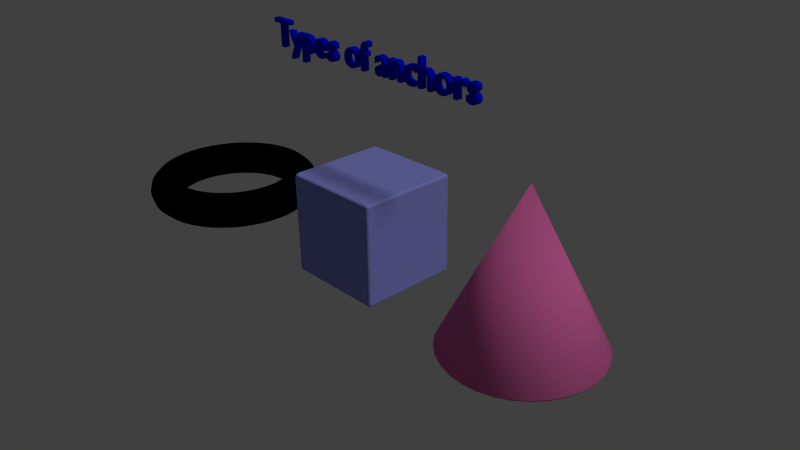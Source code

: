 # Source: custom_anchors.blend  (saved by Blender 2.78.0; exported with 4.5.12 LTS)
import bpy
from mathutils import Matrix  # noqa: F401  (used for matrix-valued properties, if any)

bpy.ops.wm.read_factory_settings(use_empty=True)
scene = bpy.context.scene
scene.name = 'Scene'

# ---- collections
col_collection_1 = bpy.data.collections.new('Collection 1'); scene.collection.children.link(col_collection_1)

# ---- materials (node trees are filled in below, after node groups)
mat_material_003 = bpy.data.materials.new('Material.003')
mat_material_003.alpha_threshold = 0.0
mat_material_003.diffuse_color = (0.0, 0.003148, 0.8, 1.0)
mat_material_003.roughness = 0.5
mat_material = bpy.data.materials.new('Material')
mat_material.alpha_threshold = 0.0
mat_material.diffuse_color = (0.8, 0.1577, 0.4331, 1.0)
mat_material.roughness = 0.5
mat_material_001 = bpy.data.materials.new('Material.001')
mat_material_001.alpha_threshold = 0.0
mat_material_001.diffuse_color = (0.2896, 0.309, 0.8, 1.0)
mat_material_001.roughness = 0.5
mat_torus = bpy.data.materials.new('torus')
mat_torus.alpha_threshold = 0.0
mat_torus.diffuse_color = (0.1007, 0.8, 0.1829, 1.0)
mat_torus.roughness = 0.5

# ---- node groups
ng_b4w_vector_view = bpy.data.node_groups.new('B4W_VECTOR_VIEW', 'ShaderNodeTree')
_s = ng_b4w_vector_view.interface.new_socket(name='Vector', in_out='OUTPUT', socket_type='NodeSocketVector')
_s.min_value = 0.0
_s.max_value = 0.0
_s = ng_b4w_vector_view.interface.new_socket(name='Vector', in_out='INPUT', socket_type='NodeSocketVector')
_s.min_value = -1.0
_s.max_value = 1.0
_N = ng_b4w_vector_view.nodes; _L = ng_b4w_vector_view.links
n0 = _N.new('NodeGroupInput'); n0.name = 'Group Input'; n0.location = (-200, 0)
n1 = _N.new('NodeGroupOutput'); n1.name = 'Group Output'; n1.location = (-20, 0)
_L.new(n0.outputs[0], n1.inputs[0])
n1.is_active_output = True

# ---- material node trees
mat_torus.use_nodes = True; mat_torus.node_tree.nodes.clear()
_N = mat_torus.node_tree.nodes; _L = mat_torus.node_tree.links
n0 = _N.new('NodeUndefined'); n0.name = 'Material'; n0.location = (122, 399)
n0.inputs[1].default_value = (1.0, 1.0, 1.0, 1.0)
n0.inputs[2].default_value = 0.8
n0.inputs[3].default_value = (0.0, 0.0, 0.0)
n1 = _N.new('NodeUndefined'); n1.name = 'Output'; n1.location = (412, 399)
n1.inputs[1].default_value = 1.0
n2 = _N.new('NodeUndefined'); n2.name = 'Geometry'; n2.location = (-1012, -7)
n3 = _N.new('ShaderNodeGroup'); n3.name = 'Group'; n3.location = (-788, -82)
n3.node_tree = ng_b4w_vector_view
n4 = _N.new('NodeUndefined'); n4.name = 'Texture'; n4.location = (-537, 144)
n5 = _N.new('ShaderNodeSeparateColor'); n5.name = 'Separate RGB'; n5.location = (-341, 163)
n6 = _N.new('ShaderNodeMix'); n6.name = 'Mix'; n6.location = (-151, 232)
n6.data_type = 'RGBA'
n6.inputs[6].default_value = (0.007822, 0.03825, 0.0, 1.0)
n6.inputs[7].default_value = (0.1462, 0.6569, 0.1707, 1.0)
_L.new(n0.outputs[0], n1.inputs[0])
_L.new(n2.outputs[5], n3.inputs[0])
_L.new(n3.outputs[0], n4.inputs[0])
_L.new(n6.outputs[2], n0.inputs[0])
_L.new(n4.outputs[1], n5.inputs[0])
_L.new(n5.outputs[0], n6.inputs[0])

# ---- world
world_world = bpy.data.worlds.new('World'); scene.world = world_world
world_world.color = (0.05088, 0.05088, 0.05088)
world_world.use_sun_shadow = False
world_world.sun_shadow_jitter_overblur = 0.0
world_world.cycles.sampling_method = 'NONE'
world_world.cycles.sample_map_resolution = 256

# ---- cameras
cam_camera = bpy.data.cameras.new('Camera')
cam_camera.clip_end = 100.0
cam_camera.lens = 35.0
cam_camera.sensor_width = 32.0
cam_camera.sensor_height = 18.0
cam_camera.ortho_scale = 7.314
cam_camera.dof.focus_distance = 0.0
cam_camera.dof.aperture_fstop = 128.0

# ---- lights
light_lamp = bpy.data.lights.new('Lamp', 'SUN')
light_lamp.transmission_factor = 0.0
light_lamp.cutoff_distance = 30.0
light_lamp.angle = 0.1993
light_lamp.energy = 1.0
light_lamp.shadow_buffer_clip_start = 1.001
light_lamp.shadow_soft_size = 0.1
light_lamp.shadow_cascade_max_distance = 1000.0
light_lamp.cycles.use_multiple_importance_sampling = False

# ---- meshes
me_cone = bpy.data.meshes.new('Cone')
me_cone.from_pydata([(0.0, 0.0, 1.0), (0.0, 0.9874, -0.9748), (-2.165e-08, 0.9717, -1.0), (0.1896, 0.9531, -1.0), (0.1926, 0.9684, -0.9748), (0.3779, 0.9122, -0.9748), (0.3719, 0.8978, -1.0), (0.5486, 0.821, -0.9748), (0.5399, 0.808, -1.0), (0.6871, 0.6871, -1.0), (0.6982, 0.6982, -0.9748), (0.808, 0.5399, -1.0), (0.821, 0.5486, -0.9748), (0.8978, 0.3719, -1.0), (0.9122, 0.3779, -0.9748), (0.9531, 0.1896, -1.0), (0.9684, 0.1926, -0.9748), (0.9717, 6.682e-08, -1.0), (0.9874, 7.455e-08, -0.9748), (0.9531, -0.1896, -1.0), (0.9684, -0.1926, -0.9748), (0.8978, -0.3719, -1.0), (0.9122, -0.3779, -0.9748), (0.808, -0.5399, -1.0), (0.821, -0.5486, -0.9748), (0.6871, -0.6871, -1.0), (0.6982, -0.6982, -0.9748), (0.5399, -0.808, -1.0), (0.5486, -0.821, -0.9748), (0.3719, -0.8978, -1.0), (0.3779, -0.9122, -0.9748), (0.1896, -0.9531, -1.0), (0.1926, -0.9684, -0.9748), (-3.083e-07, -0.9717, -1.0), (-3.217e-07, -0.9874, -0.9748), (-0.1926, -0.9684, -0.9748), (-0.1896, -0.9531, -1.0), (-0.3779, -0.9122, -0.9748), (-0.3719, -0.8978, -1.0), (-0.5486, -0.821, -0.9748), (-0.5399, -0.808, -1.0), (-0.6982, -0.6982, -0.9748), (-0.6871, -0.6871, -1.0), (-0.821, -0.5486, -0.9748), (-0.808, -0.5399, -1.0), (-0.9123, -0.3779, -0.9748), (-0.8978, -0.3719, -1.0), (-0.9684, -0.1926, -0.9748), (-0.9531, -0.1896, -1.0), (-0.9874, 9.534e-07, -0.9748), (-0.9717, 9.139e-07, -1.0), (-0.9684, 0.1926, -0.9748), (-0.9531, 0.1896, -1.0), (-0.9122, 0.3779, -0.9748), (-0.8978, 0.3719, -1.0), (-0.821, 0.5486, -0.9748), (-0.808, 0.5399, -1.0), (-0.6982, 0.6982, -0.9748), (-0.6871, 0.6871, -1.0), (-0.5486, 0.821, -0.9748), (-0.5399, 0.808, -1.0), (-0.3779, 0.9123, -0.9748), (-0.3719, 0.8978, -1.0), (-0.1926, 0.9684, -0.9748), (-0.1896, 0.9531, -1.0)], [], [(63, 0, 1), (61, 0, 63), (59, 0, 61), (57, 0, 59), (55, 0, 57), (53, 0, 55), (51, 0, 53), (49, 0, 51), (47, 0, 49), (45, 0, 47), (43, 0, 45), (41, 0, 43), (39, 0, 41), (37, 0, 39), (35, 0, 37), (34, 0, 35), (32, 0, 34), (30, 0, 32), (28, 0, 30), (26, 0, 28), (24, 0, 26), (22, 0, 24), (20, 0, 22), (18, 0, 20), (16, 0, 18), (14, 0, 16), (12, 0, 14), (10, 0, 12), (7, 0, 10), (4, 0, 5), (5, 0, 7), (1, 0, 4), (1, 4, 3, 2), (4, 5, 6, 3), (5, 7, 8, 6), (7, 10, 9, 8), (10, 12, 11, 9), (12, 14, 13, 11), (14, 16, 15, 13), (16, 18, 17, 15), (18, 20, 19, 17), (20, 22, 21, 19), (22, 24, 23, 21), (24, 26, 25, 23), (26, 28, 27, 25), (28, 30, 29, 27), (30, 32, 31, 29), (32, 34, 33, 31), (34, 35, 36, 33), (35, 37, 38, 36), (37, 39, 40, 38), (39, 41, 42, 40), (41, 43, 44, 42), (43, 45, 46, 44), (45, 47, 48, 46), (47, 49, 50, 48), (49, 51, 52, 50), (51, 53, 54, 52), (53, 55, 56, 54), (55, 57, 58, 56), (57, 59, 60, 58), (59, 61, 62, 60), (61, 63, 64, 62), (63, 1, 2, 64), (2, 3, 6, 8, 9, 11, 13, 15, 17, 19, 21, 23, 25, 27, 29, 31, 33, 36, 38, 40, 42, 44, 46, 48, 50, 52, 54, 56, 58, 60, 62, 64)])
me_cone.polygons.foreach_set('use_smooth', [True] * 65)
me_cone.materials.append(mat_material)
me_cone.use_remesh_preserve_volume = False
me_cone.use_remesh_preserve_attributes = False
me_cone.use_mirror_vertex_groups = False
me_cone.update()
me_cone.normals_split_custom_set([tuple(v) for v in zip(*[iter([-0.1949, 0.9798, -0.04516, 1.221e-06, 7.571e-07, 1.0, 2.87e-07, 0.999, -0.04516, -0.3823, 0.9229, -0.04516, 1.221e-06, 7.571e-07, 1.0, -0.1949, 0.9798, -0.04516, -0.555, 0.8306, -0.04516, 1.221e-06, 7.571e-07, 1.0, -0.3823, 0.9229, -0.04516, -0.7064, 0.7064, -0.04516, 1.221e-06, 7.571e-07, 1.0, -0.555, 0.8306, -0.04516, -0.8306, 0.555, -0.04516, 1.221e-06, 7.571e-07, 1.0, -0.7064, 0.7064, -0.04516, -0.9229, 0.3823, -0.04516, 1.221e-06, 7.571e-07, 1.0, -0.8306, 0.555, -0.04516, -0.9798, 0.1949, -0.04516, 1.221e-06, 7.571e-07, 1.0, -0.9229, 0.3823, -0.04516, -0.999, 9.846e-07, -0.04516, 1.221e-06, 7.571e-07, 1.0, -0.9798, 0.1949, -0.04516, -0.9798, -0.1949, -0.04516, 1.221e-06, 7.571e-07, 1.0, -0.999, 9.846e-07, -0.04516, -0.9229, -0.3823, -0.04516, 1.221e-06, 7.571e-07, 1.0, -0.9798, -0.1949, -0.04516, -0.8306, -0.555, -0.04516, 1.221e-06, 7.571e-07, 1.0, -0.9229, -0.3823, -0.04516, -0.7064, -0.7064, -0.04516, 1.221e-06, 7.571e-07, 1.0, -0.8306, -0.555, -0.04516, -0.555, -0.8306, -0.04516, 1.221e-06, 7.571e-07, 1.0, -0.7064, -0.7064, -0.04516, -0.3823, -0.9229, -0.04515, 1.221e-06, 7.571e-07, 1.0, -0.555, -0.8306, -0.04516, -0.1949, -0.9798, -0.04516, 1.221e-06, 7.571e-07, 1.0, -0.3823, -0.9229, -0.04515, -2.644e-07, -0.999, -0.04516, 1.221e-06, 7.571e-07, 1.0, -0.1949, -0.9798, -0.04516, 0.1949, -0.9798, -0.04516, 1.221e-06, 7.571e-07, 1.0, -2.644e-07, -0.999, -0.04516, 0.3823, -0.9229, -0.04516, 1.221e-06, 7.571e-07, 1.0, 0.1949, -0.9798, -0.04516, 0.555, -0.8306, -0.04516, 1.221e-06, 7.571e-07, 1.0, 0.3823, -0.9229, -0.04516, 0.7064, -0.7064, -0.04516, 1.221e-06, 7.571e-07, 1.0, 0.555, -0.8306, -0.04516, 0.8306, -0.555, -0.04516, 1.221e-06, 7.571e-07, 1.0, 0.7064, -0.7064, -0.04516, 0.9229, -0.3823, -0.04516, 1.221e-06, 7.571e-07, 1.0, 0.8306, -0.555, -0.04516, 0.9798, -0.1949, -0.04516, 1.221e-06, 7.571e-07, 1.0, 0.9229, -0.3823, -0.04516, 0.999, 7.596e-08, -0.04515, 1.221e-06, 7.571e-07, 1.0, 0.9798, -0.1949, -0.04516, 0.9798, 0.1949, -0.04516, 1.221e-06, 7.571e-07, 1.0, 0.999, 7.596e-08, -0.04515, 0.9229, 0.3823, -0.04516, 1.221e-06, 7.571e-07, 1.0, 0.9798, 0.1949, -0.04516, 0.8306, 0.555, -0.04516, 1.221e-06, 7.571e-07, 1.0, 0.9229, 0.3823, -0.04516, 0.7064, 0.7064, -0.04516, 1.221e-06, 7.571e-07, 1.0, 0.8306, 0.555, -0.04516, 0.555, 0.8306, -0.04516, 1.221e-06, 7.571e-07, 1.0, 0.7064, 0.7064, -0.04516, 0.1949, 0.9798, -0.04516, 1.221e-06, 7.571e-07, 1.0, 0.3823, 0.9229, -0.04515, 0.3823, 0.9229, -0.04515, 1.221e-06, 7.571e-07, 1.0, 0.555, 0.8306, -0.04516, 2.87e-07, 0.999, -0.04516, 1.221e-06, 7.571e-07, 1.0, 0.1949, 0.9798, -0.04516, 2.87e-07, 0.999, -0.04516, 0.1949, 0.9798, -0.04516, -3.647e-05, 2.471e-05, -1.0, -4.908e-05, 1.606e-05, -1.0, 0.1949, 0.9798, -0.04516, 0.3823, 0.9229, -0.04515, -3.062e-05, 3.201e-05, -1.0, -3.647e-05, 2.471e-05, -1.0, 0.3823, 0.9229, -0.04515, 0.555, 0.8306, -0.04516, -2.414e-05, 3.633e-05, -1.0, -3.062e-05, 3.201e-05, -1.0, 0.555, 0.8306, -0.04516, 0.7064, 0.7064, -0.04516, -1.639e-05, 4.041e-05, -1.0, -2.414e-05, 3.633e-05, -1.0, 0.7064, 0.7064, -0.04516, 0.8306, 0.555, -0.04516, -8.225e-06, 4.292e-05, -1.0, -1.639e-05, 4.041e-05, -1.0, 0.8306, 0.555, -0.04516, 0.9229, 0.3823, -0.04516, 2.98e-08, 4.436e-05, -1.0, -8.225e-06, 4.292e-05, -1.0, 0.9229, 0.3823, -0.04516, 0.9798, 0.1949, -0.04516, 9.328e-06, 4.317e-05, -1.0, 2.98e-08, 4.436e-05, -1.0, 0.9798, 0.1949, -0.04516, 0.999, 7.596e-08, -0.04515, 1.803e-05, 4.056e-05, -1.0, 9.328e-06, 4.317e-05, -1.0, 0.999, 7.596e-08, -0.04515, 0.9798, -0.1949, -0.04516, 2.521e-05, 3.613e-05, -1.0, 1.803e-05, 4.056e-05, -1.0, 0.9798, -0.1949, -0.04516, 0.9229, -0.3823, -0.04516, 3.153e-05, 3.076e-05, -1.0, 2.521e-05, 3.613e-05, -1.0, 0.9229, -0.3823, -0.04516, 0.8306, -0.555, -0.04516, 3.713e-05, 2.436e-05, -1.0, 3.153e-05, 3.076e-05, -1.0, 0.8306, -0.555, -0.04516, 0.7064, -0.7064, -0.04516, 4.068e-05, 1.669e-05, -1.0, 3.713e-05, 2.436e-05, -1.0, 0.7064, -0.7064, -0.04516, 0.555, -0.8306, -0.04516, 4.277e-05, 8.345e-06, -1.0, 4.068e-05, 1.669e-05, -1.0, 0.555, -0.8306, -0.04516, 0.3823, -0.9229, -0.04516, 4.394e-05, 1.192e-07, -1.0, 4.277e-05, 8.345e-06, -1.0, 0.3823, -0.9229, -0.04516, 0.1949, -0.9798, -0.04516, 4.305e-05, -8.434e-06, -1.0, 4.394e-05, 1.192e-07, -1.0, 0.1949, -0.9798, -0.04516, -2.644e-07, -0.999, -0.04516, 4.055e-05, -1.734e-05, -1.0, 4.305e-05, -8.434e-06, -1.0, -2.644e-07, -0.999, -0.04516, -0.1949, -0.9798, -0.04516, 3.625e-05, -2.48e-05, -1.0, 4.055e-05, -1.734e-05, -1.0, -0.1949, -0.9798, -0.04516, -0.3823, -0.9229, -0.04515, 3.055e-05, -3.21e-05, -1.0, 3.625e-05, -2.48e-05, -1.0, -0.3823, -0.9229, -0.04515, -0.555, -0.8306, -0.04516, 2.412e-05, -3.71e-05, -1.0, 3.055e-05, -3.21e-05, -1.0, -0.555, -0.8306, -0.04516, -0.7064, -0.7064, -0.04516, 1.675e-05, -4.011e-05, -1.0, 2.412e-05, -3.71e-05, -1.0, -0.7064, -0.7064, -0.04516, -0.8306, -0.555, -0.04516, 8.464e-06, -4.283e-05, -1.0, 1.675e-05, -4.011e-05, -1.0, -0.8306, -0.555, -0.04516, -0.9229, -0.3823, -0.04516, -4.172e-07, -4.391e-05, -1.0, 8.464e-06, -4.283e-05, -1.0, -0.9229, -0.3823, -0.04516, -0.9798, -0.1949, -0.04516, -9.179e-06, -4.314e-05, -1.0, -4.172e-07, -4.391e-05, -1.0, -0.9798, -0.1949, -0.04516, -0.999, 9.846e-07, -0.04516, -1.77e-05, -4.046e-05, -1.0, -9.179e-06, -4.314e-05, -1.0, -0.999, 9.846e-07, -0.04516, -0.9798, 0.1949, -0.04516, -2.486e-05, -3.623e-05, -1.0, -1.77e-05, -4.046e-05, -1.0, -0.9798, 0.1949, -0.04516, -0.9229, 0.3823, -0.04516, -3.15e-05, -3.067e-05, -1.0, -2.486e-05, -3.623e-05, -1.0, -0.9229, 0.3823, -0.04516, -0.8306, 0.555, -0.04516, -3.752e-05, -2.407e-05, -1.0, -3.15e-05, -3.067e-05, -1.0, -0.8306, 0.555, -0.04516, -0.7064, 0.7064, -0.04516, -4.095e-05, -1.669e-05, -1.0, -3.752e-05, -2.407e-05, -1.0, -0.7064, 0.7064, -0.04516, -0.555, 0.8306, -0.04516, -4.333e-05, -7.808e-06, -1.0, -4.095e-05, -1.669e-05, -1.0, -0.555, 0.8306, -0.04516, -0.3823, 0.9229, -0.04516, -4.391e-05, 3.874e-07, -1.0, -4.333e-05, -7.808e-06, -1.0, -0.3823, 0.9229, -0.04516, -0.1949, 0.9798, -0.04516, -4.306e-05, 7.838e-06, -1.0, -4.391e-05, 3.874e-07, -1.0, -0.1949, 0.9798, -0.04516, 2.87e-07, 0.999, -0.04516, -4.908e-05, 1.606e-05, -1.0, -4.306e-05, 7.838e-06, -1.0, -4.908e-05, 1.606e-05, -1.0, -3.647e-05, 2.471e-05, -1.0, -3.062e-05, 3.201e-05, -1.0, -2.414e-05, 3.633e-05, -1.0, -1.639e-05, 4.041e-05, -1.0, -8.225e-06, 4.292e-05, -1.0, 2.98e-08, 4.436e-05, -1.0, 9.328e-06, 4.317e-05, -1.0, 1.803e-05, 4.056e-05, -1.0, 2.521e-05, 3.613e-05, -1.0, 3.153e-05, 3.076e-05, -1.0, 3.713e-05, 2.436e-05, -1.0, 4.068e-05, 1.669e-05, -1.0, 4.277e-05, 8.345e-06, -1.0, 4.394e-05, 1.192e-07, -1.0, 4.305e-05, -8.434e-06, -1.0, 4.055e-05, -1.734e-05, -1.0, 3.625e-05, -2.48e-05, -1.0, 3.055e-05, -3.21e-05, -1.0, 2.412e-05, -3.71e-05, -1.0, 1.675e-05, -4.011e-05, -1.0, 8.464e-06, -4.283e-05, -1.0, -4.172e-07, -4.391e-05, -1.0, -9.179e-06, -4.314e-05, -1.0, -1.77e-05, -4.046e-05, -1.0, -2.486e-05, -3.623e-05, -1.0, -3.15e-05, -3.067e-05, -1.0, -3.752e-05, -2.407e-05, -1.0, -4.095e-05, -1.669e-05, -1.0, -4.333e-05, -7.808e-06, -1.0, -4.391e-05, 3.874e-07, -1.0, -4.306e-05, 7.838e-06, -1.0])] * 3)])
me_cube = bpy.data.meshes.new('Cube')
me_cube.from_pydata([(-0.9376, -0.9376, -1.0), (-0.9376, -1.0, -0.9376), (-1.0, -0.9376, -0.9376), (-1.0, 0.9376, -0.9376), (-0.9376, 1.0, -0.9376), (-0.9376, 0.9376, -1.0), (0.9376, 1.0, -0.9376), (1.0, 0.9376, -0.9376), (0.9376, 0.9376, -1.0), (1.0, -0.9376, -0.9376), (0.9376, -1.0, -0.9376), (0.9376, -0.9376, -1.0), (-1.0, -0.9376, 0.9376), (-0.9376, -1.0, 0.9376), (-0.9376, -0.9376, 1.0), (-1.0, 0.9376, 0.9376), (-0.9376, 0.9376, 1.0), (-0.9376, 1.0, 0.9376), (0.9376, 1.0, 0.9376), (0.9376, 0.9376, 1.0), (1.0, 0.9376, 0.9376), (1.0, -0.9376, 0.9376), (0.9376, -0.9376, 1.0), (0.9376, -1.0, 0.9376)], [], [(0, 5, 8, 11), (20, 21, 9, 7), (22, 19, 16, 14), (17, 18, 6, 4), (23, 13, 1, 10), (0, 1, 2), (3, 4, 5), (6, 7, 8), (9, 10, 11), (12, 13, 14), (15, 16, 17), (18, 19, 20), (21, 22, 23), (1, 13, 12, 2), (14, 16, 15, 12), (17, 4, 3, 15), (5, 0, 2, 3), (16, 19, 18, 17), (20, 7, 6, 18), (8, 5, 4, 6), (19, 22, 21, 20), (23, 10, 9, 21), (11, 8, 7, 9), (22, 14, 13, 23), (0, 11, 10, 1), (12, 15, 3, 2)])
me_cube.polygons.foreach_set('use_smooth', [True] * 26)
me_cube.materials.append(mat_material_001)
me_cube.use_remesh_preserve_volume = False
me_cube.use_remesh_preserve_attributes = False
me_cube.use_mirror_vertex_groups = False
me_cube.update()
me_cube.normals_split_custom_set([tuple(v) for v in zip(*[iter([-1.863e-05, 2.318e-05, -1.0, 2.309e-05, 1.851e-05, -1.0, 1.863e-05, -2.318e-05, -1.0, -2.309e-05, -1.851e-05, -1.0, 1.0, -2.309e-05, 1.851e-05, 1.0, -1.863e-05, -2.318e-05, 1.0, 2.309e-05, -1.851e-05, 1.0, 1.863e-05, 2.318e-05, 1.863e-05, 2.318e-05, 1.0, -2.309e-05, 1.851e-05, 1.0, -1.863e-05, -2.318e-05, 1.0, 2.309e-05, -1.851e-05, 1.0, 2.318e-05, 1.0, 1.863e-05, 1.851e-05, 1.0, -2.309e-05, -2.318e-05, 1.0, -1.863e-05, -1.851e-05, 1.0, 2.309e-05, -2.318e-05, -1.0, 1.863e-05, -1.851e-05, -1.0, -2.309e-05, 2.318e-05, -1.0, -1.863e-05, 1.851e-05, -1.0, 2.309e-05, -1.863e-05, 2.318e-05, -1.0, 2.318e-05, -1.0, -1.863e-05, -1.0, -9.567e-06, 1.398e-05, -1.0, -1.398e-05, -9.403e-06, -1.851e-05, 1.0, 2.309e-05, 2.309e-05, 1.851e-05, -1.0, -2.318e-05, 1.0, -1.863e-05, 1.0, 1.863e-05, 2.318e-05, 1.863e-05, -2.318e-05, -1.0, 1.0, 2.309e-05, -1.851e-05, 1.851e-05, -1.0, 2.309e-05, -2.309e-05, -1.851e-05, -1.0, -1.0, 1.398e-05, 9.403e-06, -1.851e-05, -1.0, -2.309e-05, 2.309e-05, -1.851e-05, 1.0, -1.0, 9.567e-06, -1.398e-05, -1.863e-05, -2.318e-05, 1.0, 2.318e-05, 1.0, 1.863e-05, 1.851e-05, 1.0, -2.309e-05, -2.309e-05, 1.851e-05, 1.0, 1.0, -2.309e-05, 1.851e-05, 1.0, -1.863e-05, -2.318e-05, 1.863e-05, 2.318e-05, 1.0, -2.318e-05, -1.0, 1.863e-05, 2.318e-05, -1.0, -1.863e-05, -1.851e-05, -1.0, -2.309e-05, -1.0, 1.398e-05, 9.403e-06, -1.0, -9.567e-06, 1.398e-05, 2.309e-05, -1.851e-05, 1.0, -1.863e-05, -2.318e-05, 1.0, -1.0, 9.567e-06, -1.398e-05, -1.0, 1.398e-05, 9.403e-06, 2.318e-05, 1.0, 1.863e-05, -1.851e-05, 1.0, 2.309e-05, -1.0, -1.398e-05, -9.403e-06, -1.0, 9.567e-06, -1.398e-05, 2.309e-05, 1.851e-05, -1.0, -1.863e-05, 2.318e-05, -1.0, -1.0, -9.567e-06, 1.398e-05, -1.0, -1.398e-05, -9.403e-06, -1.863e-05, -2.318e-05, 1.0, -2.309e-05, 1.851e-05, 1.0, 1.851e-05, 1.0, -2.309e-05, 2.318e-05, 1.0, 1.863e-05, 1.0, -2.309e-05, 1.851e-05, 1.0, 1.863e-05, 2.318e-05, -2.318e-05, 1.0, -1.863e-05, 1.851e-05, 1.0, -2.309e-05, 1.863e-05, -2.318e-05, -1.0, 2.309e-05, 1.851e-05, -1.0, -1.851e-05, 1.0, 2.309e-05, -2.318e-05, 1.0, -1.863e-05, -2.309e-05, 1.851e-05, 1.0, 1.863e-05, 2.318e-05, 1.0, 1.0, -1.863e-05, -2.318e-05, 1.0, -2.309e-05, 1.851e-05, -2.318e-05, -1.0, 1.863e-05, 1.851e-05, -1.0, 2.309e-05, 1.0, 2.309e-05, -1.851e-05, 1.0, -1.863e-05, -2.318e-05, -2.309e-05, -1.851e-05, -1.0, 1.863e-05, -2.318e-05, -1.0, 1.0, 1.863e-05, 2.318e-05, 1.0, 2.309e-05, -1.851e-05, 1.863e-05, 2.318e-05, 1.0, 2.309e-05, -1.851e-05, 1.0, -1.851e-05, -1.0, -2.309e-05, -2.318e-05, -1.0, 1.863e-05, -1.863e-05, 2.318e-05, -1.0, -2.309e-05, -1.851e-05, -1.0, 1.851e-05, -1.0, 2.309e-05, 2.318e-05, -1.0, -1.863e-05, -1.0, 1.398e-05, 9.403e-06, -1.0, 9.567e-06, -1.398e-05, -1.0, -1.398e-05, -9.403e-06, -1.0, -9.567e-06, 1.398e-05])] * 3)])
me_torus = bpy.data.meshes.new('Torus')
me_torus.from_pydata([(1.25, 0.0, 0.0), (1.217, 0.0, 0.125), (1.125, 0.0, 0.2165), (1.0, 0.0, 0.25), (0.875, 0.0, 0.2165), (0.7835, 0.0, 0.125), (0.75, 0.0, 3.062e-17), (0.7835, 0.0, -0.125), (0.875, 0.0, -0.2165), (1.0, 0.0, -0.25), (1.125, 0.0, -0.2165), (1.217, 0.0, -0.125), (1.239, 0.1632, 0.0), (1.206, 0.1588, 0.125), (1.115, 0.1468, 0.2165), (0.9914, 0.1305, 0.25), (0.8675, 0.1142, 0.2165), (0.7768, 0.1023, 0.125), (0.7436, 0.09789, 3.062e-17), (0.7768, 0.1023, -0.125), (0.8675, 0.1142, -0.2165), (0.9914, 0.1305, -0.25), (1.115, 0.1468, -0.2165), (1.206, 0.1588, -0.125), (1.207, 0.3235, 0.0), (1.175, 0.3149, 0.125), (1.087, 0.2912, 0.2165), (0.9659, 0.2588, 0.25), (0.8452, 0.2265, 0.2165), (0.7568, 0.2028, 0.125), (0.7244, 0.1941, 3.062e-17), (0.7568, 0.2028, -0.125), (0.8452, 0.2265, -0.2165), (0.9659, 0.2588, -0.25), (1.087, 0.2912, -0.2165), (1.175, 0.3149, -0.125), (1.155, 0.4784, 0.0), (1.124, 0.4655, 0.125), (1.039, 0.4305, 0.2165), (0.9239, 0.3827, 0.25), (0.8084, 0.3348, 0.2165), (0.7239, 0.2998, 0.125), (0.6929, 0.287, 3.062e-17), (0.7239, 0.2998, -0.125), (0.8084, 0.3348, -0.2165), (0.9239, 0.3827, -0.25), (1.039, 0.4305, -0.2165), (1.124, 0.4655, -0.125), (1.083, 0.625, 0.0), (1.054, 0.6083, 0.125), (0.9743, 0.5625, 0.2165), (0.866, 0.5, 0.25), (0.7578, 0.4375, 0.2165), (0.6785, 0.3917, 0.125), (0.6495, 0.375, 3.062e-17), (0.6785, 0.3917, -0.125), (0.7578, 0.4375, -0.2165), (0.866, 0.5, -0.25), (0.9743, 0.5625, -0.2165), (1.054, 0.6083, -0.125), (0.9917, 0.761, 0.0), (0.9651, 0.7406, 0.125), (0.8925, 0.6849, 0.2165), (0.7934, 0.6088, 0.25), (0.6942, 0.5327, 0.2165), (0.6216, 0.477, 0.125), (0.595, 0.4566, 3.062e-17), (0.6216, 0.477, -0.125), (0.6942, 0.5327, -0.2165), (0.7934, 0.6088, -0.25), (0.8925, 0.6849, -0.2165), (0.9651, 0.7406, -0.125), (0.8839, 0.8839, 0.0), (0.8602, 0.8602, 0.125), (0.7955, 0.7955, 0.2165), (0.7071, 0.7071, 0.25), (0.6187, 0.6187, 0.2165), (0.554, 0.554, 0.125), (0.5303, 0.5303, 3.062e-17), (0.554, 0.554, -0.125), (0.6187, 0.6187, -0.2165), (0.7071, 0.7071, -0.25), (0.7955, 0.7955, -0.2165), (0.8602, 0.8602, -0.125), (0.761, 0.9917, 0.0), (0.7406, 0.9651, 0.125), (0.6849, 0.8925, 0.2165), (0.6088, 0.7934, 0.25), (0.5327, 0.6942, 0.2165), (0.477, 0.6216, 0.125), (0.4566, 0.595, 3.062e-17), (0.477, 0.6216, -0.125), (0.5327, 0.6942, -0.2165), (0.6088, 0.7934, -0.25), (0.6849, 0.8925, -0.2165), (0.7406, 0.9651, -0.125), (0.625, 1.083, 0.0), (0.6083, 1.054, 0.125), (0.5625, 0.9743, 0.2165), (0.5, 0.866, 0.25), (0.4375, 0.7578, 0.2165), (0.3917, 0.6785, 0.125), (0.375, 0.6495, 3.062e-17), (0.3917, 0.6785, -0.125), (0.4375, 0.7578, -0.2165), (0.5, 0.866, -0.25), (0.5625, 0.9743, -0.2165), (0.6083, 1.054, -0.125), (0.4784, 1.155, 0.0), (0.4655, 1.124, 0.125), (0.4305, 1.039, 0.2165), (0.3827, 0.9239, 0.25), (0.3348, 0.8084, 0.2165), (0.2998, 0.7239, 0.125), (0.287, 0.6929, 3.062e-17), (0.2998, 0.7239, -0.125), (0.3348, 0.8084, -0.2165), (0.3827, 0.9239, -0.25), (0.4305, 1.039, -0.2165), (0.4655, 1.124, -0.125), (0.3235, 1.207, 0.0), (0.3149, 1.175, 0.125), (0.2912, 1.087, 0.2165), (0.2588, 0.9659, 0.25), (0.2265, 0.8452, 0.2165), (0.2028, 0.7568, 0.125), (0.1941, 0.7244, 3.062e-17), (0.2028, 0.7568, -0.125), (0.2265, 0.8452, -0.2165), (0.2588, 0.9659, -0.25), (0.2912, 1.087, -0.2165), (0.3149, 1.175, -0.125), (0.1632, 1.239, 0.0), (0.1588, 1.206, 0.125), (0.1468, 1.115, 0.2165), (0.1305, 0.9914, 0.25), (0.1142, 0.8675, 0.2165), (0.1023, 0.7768, 0.125), (0.09789, 0.7436, 3.062e-17), (0.1023, 0.7768, -0.125), (0.1142, 0.8675, -0.2165), (0.1305, 0.9914, -0.25), (0.1468, 1.115, -0.2165), (0.1588, 1.206, -0.125), (5.96e-08, 1.25, 0.0), (1.192e-07, 1.217, 0.125), (1.192e-07, 1.125, 0.2165), (8.941e-08, 1.0, 0.25), (8.941e-08, 0.875, 0.2165), (5.96e-08, 0.7835, 0.125), (8.941e-08, 0.75, 3.062e-17), (5.96e-08, 0.7835, -0.125), (8.941e-08, 0.875, -0.2165), (8.941e-08, 1.0, -0.25), (1.192e-07, 1.125, -0.2165), (1.192e-07, 1.217, -0.125), (-0.1632, 1.239, 0.0), (-0.1588, 1.206, 0.125), (-0.1468, 1.115, 0.2165), (-0.1305, 0.9914, 0.25), (-0.1142, 0.8675, 0.2165), (-0.1023, 0.7768, 0.125), (-0.09789, 0.7436, 3.062e-17), (-0.1023, 0.7768, -0.125), (-0.1142, 0.8675, -0.2165), (-0.1305, 0.9914, -0.25), (-0.1468, 1.115, -0.2165), (-0.1588, 1.206, -0.125), (-0.3235, 1.207, 0.0), (-0.3149, 1.175, 0.125), (-0.2912, 1.087, 0.2165), (-0.2588, 0.9659, 0.25), (-0.2265, 0.8452, 0.2165), (-0.2028, 0.7568, 0.125), (-0.1941, 0.7244, 3.062e-17), (-0.2028, 0.7568, -0.125), (-0.2265, 0.8452, -0.2165), (-0.2588, 0.9659, -0.25), (-0.2912, 1.087, -0.2165), (-0.3149, 1.175, -0.125), (-0.4784, 1.155, 0.0), (-0.4655, 1.124, 0.125), (-0.4305, 1.039, 0.2165), (-0.3827, 0.9239, 0.25), (-0.3348, 0.8084, 0.2165), (-0.2998, 0.7239, 0.125), (-0.287, 0.6929, 3.062e-17), (-0.2998, 0.7239, -0.125), (-0.3348, 0.8084, -0.2165), (-0.3827, 0.9239, -0.25), (-0.4305, 1.039, -0.2165), (-0.4655, 1.124, -0.125), (-0.625, 1.083, 0.0), (-0.6083, 1.054, 0.125), (-0.5625, 0.9743, 0.2165), (-0.5, 0.866, 0.25), (-0.4375, 0.7578, 0.2165), (-0.3917, 0.6785, 0.125), (-0.375, 0.6495, 3.062e-17), (-0.3917, 0.6785, -0.125), (-0.4375, 0.7578, -0.2165), (-0.5, 0.866, -0.25), (-0.5625, 0.9743, -0.2165), (-0.6083, 1.054, -0.125), (-0.761, 0.9917, 0.0), (-0.7406, 0.9651, 0.125), (-0.6849, 0.8925, 0.2165), (-0.6088, 0.7934, 0.25), (-0.5327, 0.6942, 0.2165), (-0.477, 0.6216, 0.125), (-0.4566, 0.595, 3.062e-17), (-0.477, 0.6216, -0.125), (-0.5327, 0.6942, -0.2165), (-0.6088, 0.7934, -0.25), (-0.6849, 0.8925, -0.2165), (-0.7406, 0.9651, -0.125), (-0.8839, 0.8839, 0.0), (-0.8602, 0.8602, 0.125), (-0.7955, 0.7955, 0.2165), (-0.7071, 0.7071, 0.25), (-0.6187, 0.6187, 0.2165), (-0.554, 0.554, 0.125), (-0.5303, 0.5303, 3.062e-17), (-0.554, 0.554, -0.125), (-0.6187, 0.6187, -0.2165), (-0.7071, 0.7071, -0.25), (-0.7955, 0.7955, -0.2165), (-0.8602, 0.8602, -0.125), (-0.9917, 0.761, 0.0), (-0.9651, 0.7406, 0.125), (-0.8925, 0.6849, 0.2165), (-0.7934, 0.6088, 0.25), (-0.6942, 0.5327, 0.2165), (-0.6216, 0.477, 0.125), (-0.595, 0.4566, 3.062e-17), (-0.6216, 0.477, -0.125), (-0.6942, 0.5327, -0.2165), (-0.7934, 0.6088, -0.25), (-0.8925, 0.6849, -0.2165), (-0.9651, 0.7406, -0.125), (-1.083, 0.625, 0.0), (-1.054, 0.6083, 0.125), (-0.9743, 0.5625, 0.2165), (-0.866, 0.5, 0.25), (-0.7578, 0.4375, 0.2165), (-0.6785, 0.3917, 0.125), (-0.6495, 0.375, 3.062e-17), (-0.6785, 0.3917, -0.125), (-0.7578, 0.4375, -0.2165), (-0.866, 0.5, -0.25), (-0.9743, 0.5625, -0.2165), (-1.054, 0.6083, -0.125), (-1.155, 0.4784, 0.0), (-1.124, 0.4655, 0.125), (-1.039, 0.4305, 0.2165), (-0.9239, 0.3827, 0.25), (-0.8084, 0.3348, 0.2165), (-0.7239, 0.2998, 0.125), (-0.6929, 0.287, 3.062e-17), (-0.7239, 0.2998, -0.125), (-0.8084, 0.3348, -0.2165), (-0.9239, 0.3827, -0.25), (-1.039, 0.4305, -0.2165), (-1.124, 0.4655, -0.125), (-1.207, 0.3235, 0.0), (-1.175, 0.3149, 0.125), (-1.087, 0.2912, 0.2165), (-0.9659, 0.2588, 0.25), (-0.8452, 0.2265, 0.2165), (-0.7568, 0.2028, 0.125), (-0.7244, 0.1941, 3.062e-17), (-0.7568, 0.2028, -0.125), (-0.8452, 0.2265, -0.2165), (-0.9659, 0.2588, -0.25), (-1.087, 0.2912, -0.2165), (-1.175, 0.3149, -0.125), (-1.239, 0.1632, 0.0), (-1.206, 0.1588, 0.125), (-1.115, 0.1468, 0.2165), (-0.9914, 0.1305, 0.25), (-0.8675, 0.1142, 0.2165), (-0.7768, 0.1023, 0.125), (-0.7436, 0.09789, 3.062e-17), (-0.7768, 0.1023, -0.125), (-0.8675, 0.1142, -0.2165), (-0.9914, 0.1305, -0.25), (-1.115, 0.1468, -0.2165), (-1.206, 0.1588, -0.125), (-1.25, 1.093e-07, 0.0), (-1.217, 1.064e-07, 0.125), (-1.125, 9.835e-08, 0.2165), (-1.0, 8.742e-08, 0.25), (-0.875, 7.649e-08, 0.2165), (-0.7835, 6.85e-08, 0.125), (-0.75, 6.557e-08, 3.062e-17), (-0.7835, 6.85e-08, -0.125), (-0.875, 7.649e-08, -0.2165), (-1.0, 8.742e-08, -0.25), (-1.125, 9.835e-08, -0.2165), (-1.217, 1.064e-07, -0.125), (-1.239, -0.1632, 0.0), (-1.206, -0.1588, 0.125), (-1.115, -0.1468, 0.2165), (-0.9914, -0.1305, 0.25), (-0.8675, -0.1142, 0.2165), (-0.7768, -0.1023, 0.125), (-0.7436, -0.09789, 3.062e-17), (-0.7768, -0.1023, -0.125), (-0.8675, -0.1142, -0.2165), (-0.9914, -0.1305, -0.25), (-1.115, -0.1468, -0.2165), (-1.206, -0.1588, -0.125), (-1.207, -0.3235, 0.0), (-1.175, -0.3149, 0.125), (-1.087, -0.2912, 0.2165), (-0.9659, -0.2588, 0.25), (-0.8452, -0.2265, 0.2165), (-0.7568, -0.2028, 0.125), (-0.7244, -0.1941, 3.062e-17), (-0.7568, -0.2028, -0.125), (-0.8452, -0.2265, -0.2165), (-0.9659, -0.2588, -0.25), (-1.087, -0.2912, -0.2165), (-1.175, -0.3149, -0.125), (-1.155, -0.4784, 0.0), (-1.124, -0.4655, 0.125), (-1.039, -0.4305, 0.2165), (-0.9239, -0.3827, 0.25), (-0.8084, -0.3348, 0.2165), (-0.7239, -0.2998, 0.125), (-0.6929, -0.287, 3.062e-17), (-0.7239, -0.2998, -0.125), (-0.8084, -0.3348, -0.2165), (-0.9239, -0.3827, -0.25), (-1.039, -0.4305, -0.2165), (-1.124, -0.4655, -0.125), (-1.083, -0.625, 0.0), (-1.054, -0.6083, 0.125), (-0.9743, -0.5625, 0.2165), (-0.866, -0.5, 0.25), (-0.7578, -0.4375, 0.2165), (-0.6785, -0.3917, 0.125), (-0.6495, -0.375, 3.062e-17), (-0.6785, -0.3917, -0.125), (-0.7578, -0.4375, -0.2165), (-0.866, -0.5, -0.25), (-0.9743, -0.5625, -0.2165), (-1.054, -0.6083, -0.125), (-0.9917, -0.761, 0.0), (-0.9651, -0.7406, 0.125), (-0.8925, -0.6849, 0.2165), (-0.7934, -0.6088, 0.25), (-0.6942, -0.5327, 0.2165), (-0.6216, -0.477, 0.125), (-0.595, -0.4566, 3.062e-17), (-0.6216, -0.477, -0.125), (-0.6942, -0.5327, -0.2165), (-0.7934, -0.6088, -0.25), (-0.8925, -0.6849, -0.2165), (-0.9651, -0.7406, -0.125), (-0.8839, -0.8839, 0.0), (-0.8602, -0.8602, 0.125), (-0.7955, -0.7955, 0.2165), (-0.7071, -0.7071, 0.25), (-0.6187, -0.6187, 0.2165), (-0.554, -0.554, 0.125), (-0.5303, -0.5303, 3.062e-17), (-0.554, -0.554, -0.125), (-0.6187, -0.6187, -0.2165), (-0.7071, -0.7071, -0.25), (-0.7955, -0.7955, -0.2165), (-0.8602, -0.8602, -0.125), (-0.761, -0.9917, 0.0), (-0.7406, -0.9651, 0.125), (-0.6849, -0.8925, 0.2165), (-0.6088, -0.7934, 0.25), (-0.5327, -0.6942, 0.2165), (-0.477, -0.6216, 0.125), (-0.4566, -0.595, 3.062e-17), (-0.477, -0.6216, -0.125), (-0.5327, -0.6942, -0.2165), (-0.6088, -0.7934, -0.25), (-0.6849, -0.8925, -0.2165), (-0.7406, -0.9651, -0.125), (-0.625, -1.083, 0.0), (-0.6083, -1.054, 0.125), (-0.5625, -0.9743, 0.2165), (-0.5, -0.866, 0.25), (-0.4375, -0.7578, 0.2165), (-0.3917, -0.6785, 0.125), (-0.375, -0.6495, 3.062e-17), (-0.3917, -0.6785, -0.125), (-0.4375, -0.7578, -0.2165), (-0.5, -0.866, -0.25), (-0.5625, -0.9743, -0.2165), (-0.6083, -1.054, -0.125), (-0.4784, -1.155, 0.0), (-0.4655, -1.124, 0.125), (-0.4305, -1.039, 0.2165), (-0.3827, -0.9239, 0.25), (-0.3348, -0.8084, 0.2165), (-0.2998, -0.7239, 0.125), (-0.287, -0.6929, 3.062e-17), (-0.2998, -0.7239, -0.125), (-0.3348, -0.8084, -0.2165), (-0.3827, -0.9239, -0.25), (-0.4305, -1.039, -0.2165), (-0.4655, -1.124, -0.125), (-0.3235, -1.207, 0.0), (-0.3149, -1.175, 0.125), (-0.2912, -1.087, 0.2165), (-0.2588, -0.9659, 0.25), (-0.2265, -0.8452, 0.2165), (-0.2028, -0.7568, 0.125), (-0.1941, -0.7244, 3.062e-17), (-0.2028, -0.7568, -0.125), (-0.2265, -0.8452, -0.2165), (-0.2588, -0.9659, -0.25), (-0.2912, -1.087, -0.2165), (-0.3149, -1.175, -0.125), (-0.1632, -1.239, 0.0), (-0.1588, -1.206, 0.125), (-0.1468, -1.115, 0.2165), (-0.1305, -0.9914, 0.25), (-0.1142, -0.8675, 0.2165), (-0.1023, -0.7768, 0.125), (-0.0979, -0.7436, 3.062e-17), (-0.1023, -0.7768, -0.125), (-0.1142, -0.8675, -0.2165), (-0.1305, -0.9914, -0.25), (-0.1468, -1.115, -0.2165), (-0.1588, -1.206, -0.125), (5.96e-08, -1.25, 0.0), (1.192e-07, -1.217, 0.125), (1.192e-07, -1.125, 0.2165), (8.941e-08, -1.0, 0.25), (8.941e-08, -0.875, 0.2165), (5.96e-08, -0.7835, 0.125), (8.941e-08, -0.75, 3.062e-17), (5.96e-08, -0.7835, -0.125), (8.941e-08, -0.875, -0.2165), (8.941e-08, -1.0, -0.25), (1.192e-07, -1.125, -0.2165), (1.192e-07, -1.217, -0.125), (0.1632, -1.239, 0.0), (0.1588, -1.206, 0.125), (0.1468, -1.115, 0.2165), (0.1305, -0.9914, 0.25), (0.1142, -0.8675, 0.2165), (0.1023, -0.7768, 0.125), (0.09789, -0.7436, 3.062e-17), (0.1023, -0.7768, -0.125), (0.1142, -0.8675, -0.2165), (0.1305, -0.9914, -0.25), (0.1468, -1.115, -0.2165), (0.1588, -1.206, -0.125), (0.3235, -1.207, 0.0), (0.3149, -1.175, 0.125), (0.2912, -1.087, 0.2165), (0.2588, -0.9659, 0.25), (0.2265, -0.8452, 0.2165), (0.2028, -0.7568, 0.125), (0.1941, -0.7244, 3.062e-17), (0.2028, -0.7568, -0.125), (0.2265, -0.8452, -0.2165), (0.2588, -0.9659, -0.25), (0.2912, -1.087, -0.2165), (0.3149, -1.175, -0.125), (0.4784, -1.155, 0.0), (0.4655, -1.124, 0.125), (0.4305, -1.039, 0.2165), (0.3827, -0.9239, 0.25), (0.3348, -0.8084, 0.2165), (0.2998, -0.7239, 0.125), (0.287, -0.6929, 3.062e-17), (0.2998, -0.7239, -0.125), (0.3348, -0.8084, -0.2165), (0.3827, -0.9239, -0.25), (0.4305, -1.039, -0.2165), (0.4655, -1.124, -0.125), (0.625, -1.083, 0.0), (0.6083, -1.054, 0.125), (0.5625, -0.9743, 0.2165), (0.5, -0.866, 0.25), (0.4375, -0.7578, 0.2165), (0.3917, -0.6785, 0.125), (0.375, -0.6495, 3.062e-17), (0.3917, -0.6785, -0.125), (0.4375, -0.7578, -0.2165), (0.5, -0.866, -0.25), (0.5625, -0.9743, -0.2165), (0.6083, -1.054, -0.125), (0.761, -0.9917, 0.0), (0.7406, -0.9651, 0.125), (0.6849, -0.8925, 0.2165), (0.6088, -0.7934, 0.25), (0.5327, -0.6942, 0.2165), (0.477, -0.6216, 0.125), (0.4566, -0.595, 3.062e-17), (0.477, -0.6216, -0.125), (0.5327, -0.6942, -0.2165), (0.6088, -0.7934, -0.25), (0.6849, -0.8925, -0.2165), (0.7406, -0.9651, -0.125), (0.8839, -0.8839, 0.0), (0.8602, -0.8602, 0.125), (0.7955, -0.7955, 0.2165), (0.7071, -0.7071, 0.25), (0.6187, -0.6187, 0.2165), (0.554, -0.554, 0.125), (0.5303, -0.5303, 3.062e-17), (0.554, -0.554, -0.125), (0.6187, -0.6187, -0.2165), (0.7071, -0.7071, -0.25), (0.7955, -0.7955, -0.2165), (0.8602, -0.8602, -0.125), (0.9917, -0.761, 0.0), (0.9651, -0.7406, 0.125), (0.8925, -0.6849, 0.2165), (0.7934, -0.6088, 0.25), (0.6942, -0.5327, 0.2165), (0.6216, -0.477, 0.125), (0.595, -0.4566, 3.062e-17), (0.6216, -0.477, -0.125), (0.6942, -0.5327, -0.2165), (0.7934, -0.6088, -0.25), (0.8925, -0.6849, -0.2165), (0.9651, -0.7406, -0.125), (1.083, -0.625, 0.0), (1.054, -0.6083, 0.125), (0.9743, -0.5625, 0.2165), (0.866, -0.5, 0.25), (0.7578, -0.4375, 0.2165), (0.6785, -0.3917, 0.125), (0.6495, -0.375, 3.062e-17), (0.6785, -0.3917, -0.125), (0.7578, -0.4375, -0.2165), (0.866, -0.5, -0.25), (0.9743, -0.5625, -0.2165), (1.054, -0.6083, -0.125), (1.155, -0.4784, 0.0), (1.124, -0.4655, 0.125), (1.039, -0.4305, 0.2165), (0.9239, -0.3827, 0.25), (0.8084, -0.3348, 0.2165), (0.7239, -0.2998, 0.125), (0.6929, -0.287, 3.062e-17), (0.7239, -0.2998, -0.125), (0.8084, -0.3348, -0.2165), (0.9239, -0.3827, -0.25), (1.039, -0.4305, -0.2165), (1.124, -0.4655, -0.125), (1.207, -0.3235, 0.0), (1.175, -0.3149, 0.125), (1.087, -0.2912, 0.2165), (0.9659, -0.2588, 0.25), (0.8452, -0.2265, 0.2165), (0.7568, -0.2028, 0.125), (0.7244, -0.1941, 3.062e-17), (0.7568, -0.2028, -0.125), (0.8452, -0.2265, -0.2165), (0.9659, -0.2588, -0.25), (1.087, -0.2912, -0.2165), (1.175, -0.3149, -0.125), (1.239, -0.1632, 0.0), (1.206, -0.1588, 0.125), (1.115, -0.1468, 0.2165), (0.9914, -0.1305, 0.25), (0.8675, -0.1142, 0.2165), (0.7768, -0.1023, 0.125), (0.7436, -0.09789, 3.062e-17), (0.7768, -0.1023, -0.125), (0.8675, -0.1142, -0.2165), (0.9914, -0.1305, -0.25), (1.115, -0.1468, -0.2165), (1.206, -0.1588, -0.125)], [], [(0, 12, 13, 1), (1, 13, 14, 2), (2, 14, 15, 3), (3, 15, 16, 4), (4, 16, 17, 5), (5, 17, 18, 6), (6, 18, 19, 7), (7, 19, 20, 8), (8, 20, 21, 9), (9, 21, 22, 10), (10, 22, 23, 11), (0, 11, 23, 12), (12, 24, 25, 13), (13, 25, 26, 14), (14, 26, 27, 15), (15, 27, 28, 16), (16, 28, 29, 17), (17, 29, 30, 18), (18, 30, 31, 19), (19, 31, 32, 20), (20, 32, 33, 21), (21, 33, 34, 22), (22, 34, 35, 23), (23, 35, 24, 12), (24, 36, 37, 25), (25, 37, 38, 26), (26, 38, 39, 27), (27, 39, 40, 28), (28, 40, 41, 29), (29, 41, 42, 30), (30, 42, 43, 31), (31, 43, 44, 32), (32, 44, 45, 33), (33, 45, 46, 34), (34, 46, 47, 35), (35, 47, 36, 24), (36, 48, 49, 37), (37, 49, 50, 38), (38, 50, 51, 39), (39, 51, 52, 40), (40, 52, 53, 41), (41, 53, 54, 42), (42, 54, 55, 43), (43, 55, 56, 44), (44, 56, 57, 45), (45, 57, 58, 46), (46, 58, 59, 47), (47, 59, 48, 36), (48, 60, 61, 49), (49, 61, 62, 50), (50, 62, 63, 51), (51, 63, 64, 52), (52, 64, 65, 53), (53, 65, 66, 54), (54, 66, 67, 55), (55, 67, 68, 56), (56, 68, 69, 57), (57, 69, 70, 58), (58, 70, 71, 59), (59, 71, 60, 48), (60, 72, 73, 61), (61, 73, 74, 62), (62, 74, 75, 63), (63, 75, 76, 64), (64, 76, 77, 65), (65, 77, 78, 66), (66, 78, 79, 67), (67, 79, 80, 68), (68, 80, 81, 69), (69, 81, 82, 70), (70, 82, 83, 71), (71, 83, 72, 60), (72, 84, 85, 73), (73, 85, 86, 74), (74, 86, 87, 75), (75, 87, 88, 76), (76, 88, 89, 77), (77, 89, 90, 78), (78, 90, 91, 79), (79, 91, 92, 80), (80, 92, 93, 81), (81, 93, 94, 82), (82, 94, 95, 83), (83, 95, 84, 72), (84, 96, 97, 85), (85, 97, 98, 86), (86, 98, 99, 87), (87, 99, 100, 88), (88, 100, 101, 89), (89, 101, 102, 90), (90, 102, 103, 91), (91, 103, 104, 92), (92, 104, 105, 93), (93, 105, 106, 94), (94, 106, 107, 95), (95, 107, 96, 84), (96, 108, 109, 97), (97, 109, 110, 98), (98, 110, 111, 99), (99, 111, 112, 100), (100, 112, 113, 101), (101, 113, 114, 102), (102, 114, 115, 103), (103, 115, 116, 104), (104, 116, 117, 105), (105, 117, 118, 106), (106, 118, 119, 107), (107, 119, 108, 96), (108, 120, 121, 109), (109, 121, 122, 110), (110, 122, 123, 111), (111, 123, 124, 112), (112, 124, 125, 113), (113, 125, 126, 114), (114, 126, 127, 115), (115, 127, 128, 116), (116, 128, 129, 117), (117, 129, 130, 118), (118, 130, 131, 119), (119, 131, 120, 108), (120, 132, 133, 121), (121, 133, 134, 122), (122, 134, 135, 123), (123, 135, 136, 124), (124, 136, 137, 125), (125, 137, 138, 126), (126, 138, 139, 127), (127, 139, 140, 128), (128, 140, 141, 129), (129, 141, 142, 130), (130, 142, 143, 131), (131, 143, 132, 120), (132, 144, 145, 133), (133, 145, 146, 134), (134, 146, 147, 135), (135, 147, 148, 136), (136, 148, 149, 137), (137, 149, 150, 138), (138, 150, 151, 139), (139, 151, 152, 140), (140, 152, 153, 141), (141, 153, 154, 142), (142, 154, 155, 143), (143, 155, 144, 132), (144, 156, 157, 145), (145, 157, 158, 146), (146, 158, 159, 147), (147, 159, 160, 148), (148, 160, 161, 149), (149, 161, 162, 150), (150, 162, 163, 151), (151, 163, 164, 152), (152, 164, 165, 153), (153, 165, 166, 154), (154, 166, 167, 155), (155, 167, 156, 144), (156, 168, 169, 157), (157, 169, 170, 158), (158, 170, 171, 159), (159, 171, 172, 160), (160, 172, 173, 161), (161, 173, 174, 162), (162, 174, 175, 163), (163, 175, 176, 164), (164, 176, 177, 165), (165, 177, 178, 166), (166, 178, 179, 167), (167, 179, 168, 156), (168, 180, 181, 169), (169, 181, 182, 170), (170, 182, 183, 171), (171, 183, 184, 172), (172, 184, 185, 173), (173, 185, 186, 174), (174, 186, 187, 175), (175, 187, 188, 176), (176, 188, 189, 177), (177, 189, 190, 178), (178, 190, 191, 179), (179, 191, 180, 168), (180, 192, 193, 181), (181, 193, 194, 182), (182, 194, 195, 183), (183, 195, 196, 184), (184, 196, 197, 185), (185, 197, 198, 186), (186, 198, 199, 187), (187, 199, 200, 188), (188, 200, 201, 189), (189, 201, 202, 190), (190, 202, 203, 191), (191, 203, 192, 180), (192, 204, 205, 193), (193, 205, 206, 194), (194, 206, 207, 195), (195, 207, 208, 196), (196, 208, 209, 197), (197, 209, 210, 198), (198, 210, 211, 199), (199, 211, 212, 200), (200, 212, 213, 201), (201, 213, 214, 202), (202, 214, 215, 203), (203, 215, 204, 192), (204, 216, 217, 205), (205, 217, 218, 206), (206, 218, 219, 207), (207, 219, 220, 208), (208, 220, 221, 209), (209, 221, 222, 210), (210, 222, 223, 211), (211, 223, 224, 212), (212, 224, 225, 213), (213, 225, 226, 214), (214, 226, 227, 215), (215, 227, 216, 204), (216, 228, 229, 217), (217, 229, 230, 218), (218, 230, 231, 219), (219, 231, 232, 220), (220, 232, 233, 221), (221, 233, 234, 222), (222, 234, 235, 223), (223, 235, 236, 224), (224, 236, 237, 225), (225, 237, 238, 226), (226, 238, 239, 227), (227, 239, 228, 216), (228, 240, 241, 229), (229, 241, 242, 230), (230, 242, 243, 231), (231, 243, 244, 232), (232, 244, 245, 233), (233, 245, 246, 234), (234, 246, 247, 235), (235, 247, 248, 236), (236, 248, 249, 237), (237, 249, 250, 238), (238, 250, 251, 239), (239, 251, 240, 228), (240, 252, 253, 241), (241, 253, 254, 242), (242, 254, 255, 243), (243, 255, 256, 244), (244, 256, 257, 245), (245, 257, 258, 246), (246, 258, 259, 247), (247, 259, 260, 248), (248, 260, 261, 249), (249, 261, 262, 250), (250, 262, 263, 251), (251, 263, 252, 240), (252, 264, 265, 253), (253, 265, 266, 254), (254, 266, 267, 255), (255, 267, 268, 256), (256, 268, 269, 257), (257, 269, 270, 258), (258, 270, 271, 259), (259, 271, 272, 260), (260, 272, 273, 261), (261, 273, 274, 262), (262, 274, 275, 263), (263, 275, 264, 252), (264, 276, 277, 265), (265, 277, 278, 266), (266, 278, 279, 267), (267, 279, 280, 268), (268, 280, 281, 269), (269, 281, 282, 270), (270, 282, 283, 271), (271, 283, 284, 272), (272, 284, 285, 273), (273, 285, 286, 274), (274, 286, 287, 275), (275, 287, 276, 264), (276, 288, 289, 277), (277, 289, 290, 278), (278, 290, 291, 279), (279, 291, 292, 280), (280, 292, 293, 281), (281, 293, 294, 282), (282, 294, 295, 283), (283, 295, 296, 284), (284, 296, 297, 285), (285, 297, 298, 286), (286, 298, 299, 287), (287, 299, 288, 276), (288, 300, 301, 289), (289, 301, 302, 290), (290, 302, 303, 291), (291, 303, 304, 292), (292, 304, 305, 293), (293, 305, 306, 294), (294, 306, 307, 295), (295, 307, 308, 296), (296, 308, 309, 297), (297, 309, 310, 298), (298, 310, 311, 299), (299, 311, 300, 288), (300, 312, 313, 301), (301, 313, 314, 302), (302, 314, 315, 303), (303, 315, 316, 304), (304, 316, 317, 305), (305, 317, 318, 306), (306, 318, 319, 307), (307, 319, 320, 308), (308, 320, 321, 309), (309, 321, 322, 310), (310, 322, 323, 311), (311, 323, 312, 300), (312, 324, 325, 313), (313, 325, 326, 314), (314, 326, 327, 315), (315, 327, 328, 316), (316, 328, 329, 317), (317, 329, 330, 318), (318, 330, 331, 319), (319, 331, 332, 320), (320, 332, 333, 321), (321, 333, 334, 322), (322, 334, 335, 323), (323, 335, 324, 312), (324, 336, 337, 325), (325, 337, 338, 326), (326, 338, 339, 327), (327, 339, 340, 328), (328, 340, 341, 329), (329, 341, 342, 330), (330, 342, 343, 331), (331, 343, 344, 332), (332, 344, 345, 333), (333, 345, 346, 334), (334, 346, 347, 335), (335, 347, 336, 324), (336, 348, 349, 337), (337, 349, 350, 338), (338, 350, 351, 339), (339, 351, 352, 340), (340, 352, 353, 341), (341, 353, 354, 342), (342, 354, 355, 343), (343, 355, 356, 344), (344, 356, 357, 345), (345, 357, 358, 346), (346, 358, 359, 347), (347, 359, 348, 336), (348, 360, 361, 349), (349, 361, 362, 350), (350, 362, 363, 351), (351, 363, 364, 352), (352, 364, 365, 353), (353, 365, 366, 354), (354, 366, 367, 355), (355, 367, 368, 356), (356, 368, 369, 357), (357, 369, 370, 358), (358, 370, 371, 359), (359, 371, 360, 348), (360, 372, 373, 361), (361, 373, 374, 362), (362, 374, 375, 363), (363, 375, 376, 364), (364, 376, 377, 365), (365, 377, 378, 366), (366, 378, 379, 367), (367, 379, 380, 368), (368, 380, 381, 369), (369, 381, 382, 370), (370, 382, 383, 371), (371, 383, 372, 360), (372, 384, 385, 373), (373, 385, 386, 374), (374, 386, 387, 375), (375, 387, 388, 376), (376, 388, 389, 377), (377, 389, 390, 378), (378, 390, 391, 379), (379, 391, 392, 380), (380, 392, 393, 381), (381, 393, 394, 382), (382, 394, 395, 383), (383, 395, 384, 372), (384, 396, 397, 385), (385, 397, 398, 386), (386, 398, 399, 387), (387, 399, 400, 388), (388, 400, 401, 389), (389, 401, 402, 390), (390, 402, 403, 391), (391, 403, 404, 392), (392, 404, 405, 393), (393, 405, 406, 394), (394, 406, 407, 395), (395, 407, 396, 384), (396, 408, 409, 397), (397, 409, 410, 398), (398, 410, 411, 399), (399, 411, 412, 400), (400, 412, 413, 401), (401, 413, 414, 402), (402, 414, 415, 403), (403, 415, 416, 404), (404, 416, 417, 405), (405, 417, 418, 406), (406, 418, 419, 407), (407, 419, 408, 396), (408, 420, 421, 409), (409, 421, 422, 410), (410, 422, 423, 411), (411, 423, 424, 412), (412, 424, 425, 413), (413, 425, 426, 414), (414, 426, 427, 415), (415, 427, 428, 416), (416, 428, 429, 417), (417, 429, 430, 418), (418, 430, 431, 419), (419, 431, 420, 408), (420, 432, 433, 421), (421, 433, 434, 422), (422, 434, 435, 423), (423, 435, 436, 424), (424, 436, 437, 425), (425, 437, 438, 426), (426, 438, 439, 427), (427, 439, 440, 428), (428, 440, 441, 429), (429, 441, 442, 430), (430, 442, 443, 431), (431, 443, 432, 420), (432, 444, 445, 433), (433, 445, 446, 434), (434, 446, 447, 435), (435, 447, 448, 436), (436, 448, 449, 437), (437, 449, 450, 438), (438, 450, 451, 439), (439, 451, 452, 440), (440, 452, 453, 441), (441, 453, 454, 442), (442, 454, 455, 443), (443, 455, 444, 432), (444, 456, 457, 445), (445, 457, 458, 446), (446, 458, 459, 447), (447, 459, 460, 448), (448, 460, 461, 449), (449, 461, 462, 450), (450, 462, 463, 451), (451, 463, 464, 452), (452, 464, 465, 453), (453, 465, 466, 454), (454, 466, 467, 455), (455, 467, 456, 444), (456, 468, 469, 457), (457, 469, 470, 458), (458, 470, 471, 459), (459, 471, 472, 460), (460, 472, 473, 461), (461, 473, 474, 462), (462, 474, 475, 463), (463, 475, 476, 464), (464, 476, 477, 465), (465, 477, 478, 466), (466, 478, 479, 467), (467, 479, 468, 456), (468, 480, 481, 469), (469, 481, 482, 470), (470, 482, 483, 471), (471, 483, 484, 472), (472, 484, 485, 473), (473, 485, 486, 474), (474, 486, 487, 475), (475, 487, 488, 476), (476, 488, 489, 477), (477, 489, 490, 478), (478, 490, 491, 479), (479, 491, 480, 468), (480, 492, 493, 481), (481, 493, 494, 482), (482, 494, 495, 483), (483, 495, 496, 484), (484, 496, 497, 485), (485, 497, 498, 486), (486, 498, 499, 487), (487, 499, 500, 488), (488, 500, 501, 489), (489, 501, 502, 490), (490, 502, 503, 491), (491, 503, 492, 480), (492, 504, 505, 493), (493, 505, 506, 494), (494, 506, 507, 495), (495, 507, 508, 496), (496, 508, 509, 497), (497, 509, 510, 498), (498, 510, 511, 499), (499, 511, 512, 500), (500, 512, 513, 501), (501, 513, 514, 502), (502, 514, 515, 503), (503, 515, 504, 492), (504, 516, 517, 505), (505, 517, 518, 506), (506, 518, 519, 507), (507, 519, 520, 508), (508, 520, 521, 509), (509, 521, 522, 510), (510, 522, 523, 511), (511, 523, 524, 512), (512, 524, 525, 513), (513, 525, 526, 514), (514, 526, 527, 515), (515, 527, 516, 504), (516, 528, 529, 517), (517, 529, 530, 518), (518, 530, 531, 519), (519, 531, 532, 520), (520, 532, 533, 521), (521, 533, 534, 522), (522, 534, 535, 523), (523, 535, 536, 524), (524, 536, 537, 525), (525, 537, 538, 526), (526, 538, 539, 527), (527, 539, 528, 516), (528, 540, 541, 529), (529, 541, 542, 530), (530, 542, 543, 531), (531, 543, 544, 532), (532, 544, 545, 533), (533, 545, 546, 534), (534, 546, 547, 535), (535, 547, 548, 536), (536, 548, 549, 537), (537, 549, 550, 538), (538, 550, 551, 539), (539, 551, 540, 528), (540, 552, 553, 541), (541, 553, 554, 542), (542, 554, 555, 543), (543, 555, 556, 544), (544, 556, 557, 545), (545, 557, 558, 546), (546, 558, 559, 547), (547, 559, 560, 548), (548, 560, 561, 549), (549, 561, 562, 550), (550, 562, 563, 551), (551, 563, 552, 540), (552, 564, 565, 553), (553, 565, 566, 554), (554, 566, 567, 555), (555, 567, 568, 556), (556, 568, 569, 557), (557, 569, 570, 558), (558, 570, 571, 559), (559, 571, 572, 560), (560, 572, 573, 561), (561, 573, 574, 562), (562, 574, 575, 563), (563, 575, 564, 552), (564, 0, 1, 565), (565, 1, 2, 566), (566, 2, 3, 567), (567, 3, 4, 568), (568, 4, 5, 569), (569, 5, 6, 570), (570, 6, 7, 571), (571, 7, 8, 572), (572, 8, 9, 573), (573, 9, 10, 574), (574, 10, 11, 575), (575, 11, 0, 564)])
me_torus.polygons.foreach_set('use_smooth', [True] * 576)
me_torus.materials.append(mat_torus)
me_torus.use_remesh_preserve_volume = False
me_torus.use_remesh_preserve_attributes = False
me_torus.use_mirror_vertex_groups = False
me_torus.update()

# ---- curves / text
txt_text = bpy.data.curves.new('Text', 'FONT')
txt_text.dimensions = '2D'
txt_text.body = 'Types of anchors'
txt_text.materials.append(mat_material_003)
txt_text.use_path_clamp = True
txt_text.bevel_resolution = 0
txt_text.extrude = 0.077
txt_text.bevel_depth = 0.015
txt_text.resolution_u = 4
txt_text.fill_mode = 'FRONT'
txt_text.align_x = 'CENTER'

# ---- objects
ob_text = bpy.data.objects.new('Text', txt_text)
ob_cylanchor = bpy.data.objects.new('CylAnchor', None)
ob_cubeanchor = bpy.data.objects.new('CubeAnchor', None)
ob_cone = bpy.data.objects.new('Cone', me_cone)
ob_cube = bpy.data.objects.new('Cube', me_cube)
ob_torusanchor = bpy.data.objects.new('TorusAnchor', None)
ob_torus = bpy.data.objects.new('Torus', me_torus)
ob_lamp = bpy.data.objects.new('Lamp', light_lamp)
ob_camera = bpy.data.objects.new('Camera', cam_camera)

# ---- transforms, parenting, visibility, modifiers, constraints
ob_text.location = (0.0, 0.0, 2.416)
ob_text.rotation_euler = (1.571, -0.0, 0.0)
ob_text.scale = (0.5034, 0.5034, 0.5034)
ob_text.lineart.crease_threshold = 0.0
ob_cylanchor.location = (2.786, -0.3107, 1.08)
ob_cylanchor.empty_image_offset = (0.0, 0.0)
ob_cylanchor.lineart.crease_threshold = 0.0
ob_cubeanchor.location = (0.1898, -0.2543, 1.156)
ob_cubeanchor.empty_image_offset = (0.0, 0.0)
ob_cubeanchor.lineart.crease_threshold = 0.0
ob_cone.location = (2.462, 0.0, 0.7679)
ob_cone.lineart.crease_threshold = 0.0
ob_cube.location = (0.0, 0.0, 0.4445)
ob_cube.scale = (0.6846, 0.6846, 0.6846)
ob_cube.lineart.crease_threshold = 0.0
ob_torusanchor.location = (-3.208, 1.065, 0.3101)
ob_torusanchor.empty_image_offset = (0.0, 0.0)
ob_torusanchor.lineart.crease_threshold = 0.0
ob_torus.location = (-3.208, 0.02696, 0.0)
ob_torus.lineart.crease_threshold = 0.0
ob_lamp.location = (4.076, 1.005, 5.904)
ob_lamp.rotation_euler = (0.6503, 0.05522, 1.866)
ob_lamp.lock_rotations_4d = False
ob_lamp.empty_display_type = 'ARROWS'
ob_lamp.color = (0.0, 0.0, 0.0, 0.0)
ob_lamp.lineart.crease_threshold = 0.0
ob_camera.location = (7.481, -6.508, 5.344)
ob_camera.rotation_euler = (1.109, 0.01082, 0.8149)
ob_camera.lock_rotations_4d = False
ob_camera.empty_display_type = 'ARROWS'
ob_camera.color = (0.0, 0.0, 0.0, 0.0)
ob_camera.display_type = 'WIRE'
ob_camera.lineart.crease_threshold = 0.0

# ---- collection membership
col_collection_1.objects.link(ob_text)
col_collection_1.objects.link(ob_cylanchor)
col_collection_1.objects.link(ob_cubeanchor)
col_collection_1.objects.link(ob_cone)
col_collection_1.objects.link(ob_cube)
col_collection_1.objects.link(ob_torusanchor)
col_collection_1.objects.link(ob_torus)
col_collection_1.objects.link(ob_lamp)
col_collection_1.objects.link(ob_camera)

# ---- scene / render settings (as saved in the file)
scene.camera = ob_camera
scene.frame_start = 1; scene.frame_end = 250; scene.frame_set(1)
scene.render.engine = 'BLENDER_EEVEE_NEXT'
scene.render.image_settings.compression = 90
scene.render.resolution_percentage = 50
scene.render.dither_intensity = 0.0
scene.cycles.use_denoising = False
scene.cycles.samples = 10
scene.cycles.sampling_pattern = 'TABULATED_SOBOL'
scene.cycles.light_sampling_threshold = 0.0
scene.cycles.use_adaptive_sampling = False
scene.cycles.use_light_tree = False
scene.cycles.blur_glossy = 0.0
scene.cycles.pixel_filter_type = 'GAUSSIAN'
scene.cycles.sample_clamp_indirect = 0.0
scene.view_settings.view_transform = 'Standard'
bpy.context.view_layer.update()
